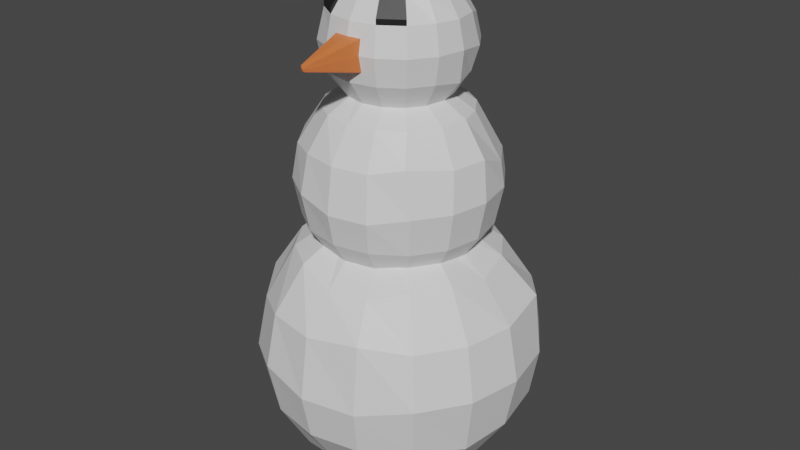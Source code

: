 # Source: snowman.blend  (saved by Blender 2.83.18; exported with 4.5.12 LTS)
import bpy
from mathutils import Matrix  # noqa: F401  (used for matrix-valued properties, if any)

bpy.ops.wm.read_factory_settings(use_empty=True)
scene = bpy.context.scene
scene.name = 'Scene'

# ---- collections
col_collection = bpy.data.collections.new('Collection'); scene.collection.children.link(col_collection)

# ---- materials (node trees are filled in below, after node groups)
mat_snow = bpy.data.materials.new('Snow')
mat_snow.use_transparent_shadow = False
mat_carrot = bpy.data.materials.new('Carrot')
mat_carrot.use_transparent_shadow = False
mat_coal = bpy.data.materials.new('Coal')
mat_coal.use_transparent_shadow = False

# ---- material node trees
mat_snow.use_nodes = True; mat_snow.node_tree.nodes.clear()
_N = mat_snow.node_tree.nodes; _L = mat_snow.node_tree.links
n0 = _N.new('ShaderNodeBsdfPrincipled'); n0.name = 'Principled BSDF'; n0.location = (10, 300)
n0.distribution = 'GGX'
n0.subsurface_method = 'BURLEY'
n0.inputs[3].default_value = 1.45
n0.inputs[27].default_value = (0.0, 0.0, 0.0, 1.0)
n0.inputs[28].default_value = 1.0
n1 = _N.new('ShaderNodeOutputMaterial'); n1.name = 'Material Output'; n1.location = (300, 300)
_L.new(n0.outputs[0], n1.inputs[0])
n1.is_active_output = True
mat_carrot.use_nodes = True; mat_carrot.node_tree.nodes.clear()
_N = mat_carrot.node_tree.nodes; _L = mat_carrot.node_tree.links
n0 = _N.new('ShaderNodeBsdfPrincipled'); n0.name = 'Principled BSDF'; n0.location = (10, 300)
n0.distribution = 'GGX'
n0.subsurface_method = 'BURLEY'
n0.inputs[0].default_value = (0.8, 0.1827, 0.05199, 1.0)
n0.inputs[3].default_value = 1.45
n0.inputs[27].default_value = (0.0, 0.0, 0.0, 1.0)
n0.inputs[28].default_value = 1.0
n1 = _N.new('ShaderNodeOutputMaterial'); n1.name = 'Material Output'; n1.location = (300, 300)
_L.new(n0.outputs[0], n1.inputs[0])
n1.is_active_output = True
mat_coal.use_nodes = True; mat_coal.node_tree.nodes.clear()
_N = mat_coal.node_tree.nodes; _L = mat_coal.node_tree.links
n0 = _N.new('ShaderNodeBsdfPrincipled'); n0.name = 'Principled BSDF'; n0.location = (10, 300)
n0.distribution = 'GGX'
n0.subsurface_method = 'BURLEY'
n0.inputs[0].default_value = (0.01109, 0.01109, 0.01109, 1.0)
n0.inputs[3].default_value = 1.45
n0.inputs[27].default_value = (0.0, 0.0, 0.0, 1.0)
n0.inputs[28].default_value = 1.0
n1 = _N.new('ShaderNodeOutputMaterial'); n1.name = 'Material Output'; n1.location = (300, 300)
_L.new(n0.outputs[0], n1.inputs[0])
n1.is_active_output = True

# ---- world
world_world = bpy.data.worlds.new('World'); scene.world = world_world
world_world.use_nodes = True; world_world.node_tree.nodes.clear()
_N = world_world.node_tree.nodes; _L = world_world.node_tree.links
n0 = _N.new('ShaderNodeOutputWorld'); n0.name = 'World Output'; n0.location = (300, 300)
n1 = _N.new('ShaderNodeBackground'); n1.name = 'Background'; n1.location = (10, 300)
n1.inputs[0].default_value = (0.05088, 0.05088, 0.05088, 1.0)
_L.new(n1.outputs[0], n0.inputs[0])
n0.is_active_output = True
world_world.color = (0.05088, 0.05088, 0.05088)
world_world.use_sun_shadow = False
world_world.sun_shadow_jitter_overblur = 0.0

# ---- meshes
me_kula = bpy.data.meshes.new('Kula')
me_kula.from_pydata([(2.123e-08, 0.3234, 0.6503), (2.123e-08, 0.4226, 0.5019), (2.123e-08, 0.4226, 0.1518), (2.123e-08, 0.175, -0.09572), (0.06698, 0.1617, 0.7494), (0.1238, 0.2988, 0.6503), (0.1617, 0.3904, 0.5019), (0.175, 0.4226, 0.3269), (0.1617, 0.3904, 0.1518), (0.1238, 0.2988, 0.003433), (0.06698, 0.1617, -0.09572), (0.1238, 0.1238, 0.7494), (0.2287, 0.2287, 0.6503), (0.2988, 0.2988, 0.5019), (0.3234, 0.3234, 0.3269), (0.2988, 0.2988, 0.1518), (0.2393, 0.2304, 0.02498), (0.1238, 0.1238, -0.09572), (0.1617, 0.06698, 0.7494), (0.2988, 0.1238, 0.6503), (0.3936, 0.1822, 0.52), (0.4226, 0.175, 0.3269), (0.3937, 0.1739, 0.1659), (0.2988, 0.1238, 0.003433), (0.1617, 0.06698, -0.09572), (0.175, 1.346e-07, 0.7494), (0.324, 0.0001945, 0.6291), (0.4226, 8.005e-08, 0.5019), (0.4574, 8.005e-08, 0.3269), (0.4226, 8.005e-08, 0.1518), (0.3234, 1.073e-07, 0.003433), (0.175, 1.005e-07, -0.09572), (0.1617, -0.06698, 0.7494), (0.2988, -0.1238, 0.6503), (0.3904, -0.1617, 0.5019), (0.4226, -0.175, 0.3269), (0.3874, -0.1513, 0.1295), (0.3096, -0.1161, 0.01244), (0.1617, -0.06698, -0.09572), (0.1238, -0.1238, 0.7494), (0.2287, -0.2287, 0.6503), (0.2988, -0.2988, 0.5019), (0.3234, -0.3234, 0.3269), (0.2988, -0.2988, 0.1518), (0.2287, -0.2287, 0.003433), (0.1238, -0.1238, -0.09572), (0.06698, -0.1617, 0.7494), (0.1248, -0.3005, 0.6145), (0.1705, -0.3928, 0.5231), (0.1747, -0.4189, 0.3018), (0.1617, -0.3904, 0.1518), (0.1238, -0.2988, 0.003433), (0.06698, -0.1617, -0.09572), (-1.202e-08, -0.175, 0.7494), (0.001047, -0.3251, 0.6145), (-1.143e-07, -0.4226, 0.5019), (-0.00031, -0.4537, 0.3018), (-1.143e-07, -0.4226, 0.1518), (-1.006e-07, -0.3234, 0.003433), (-5.291e-08, -0.175, -0.09572), (-0.06698, -0.1617, 0.7494), (-0.1238, -0.2988, 0.6503), (-0.1617, -0.3904, 0.5019), (-0.175, -0.4226, 0.3269), (-0.1617, -0.3904, 0.1518), (-0.1345, -0.2961, -0.01811), (-0.06698, -0.1617, -0.09572), (-0.1238, -0.1238, 0.7494), (-0.2287, -0.2287, 0.6503), (-0.2943, -0.2987, 0.4752), (-0.3189, -0.3233, 0.3002), (-0.2988, -0.2988, 0.1518), (-0.2287, -0.2287, 0.003433), (-0.1238, -0.1238, -0.09572), (-0.1617, -0.06698, 0.7494), (-0.2988, -0.1238, 0.6503), (-0.3904, -0.1617, 0.5019), (-0.4226, -0.175, 0.3269), (-0.3904, -0.1617, 0.1518), (-0.2988, -0.1238, 0.003433), (-0.1617, -0.06698, -0.09572), (-0.175, 1.891e-07, 0.7494), (-0.3234, 2.981e-07, 0.6503), (-0.4226, 3.118e-07, 0.5019), (-0.4574, 3.527e-07, 0.3269), (-0.4226, 3.118e-07, 0.1518), (-0.3234, 2.981e-07, 0.003433), (-0.175, 2.3e-07, -0.09572), (-0.1617, 0.06698, 0.7494), (-0.2988, 0.1238, 0.6503), (-0.3904, 0.1617, 0.5019), (-0.4252, 0.1965, 0.2924), (-0.3904, 0.1617, 0.1518), (-0.2988, 0.1238, 0.003433), (-0.1617, 0.06698, -0.09572), (-0.1238, 0.1238, 0.7494), (-0.2287, 0.2287, 0.6503), (-0.2988, 0.2988, 0.5019), (-0.3234, 0.3234, 0.3269), (-0.2988, 0.2988, 0.1518), (-0.2287, 0.2287, 0.003433), (-0.1238, 0.1238, -0.09572), (-0.06698, 0.1617, 0.7494), (-0.1238, 0.2988, 0.6503), (-0.159, 0.3851, 0.5245), (-0.175, 0.4226, 0.3269), (-0.1617, 0.3904, 0.1518), (-0.1238, 0.2988, 0.003433), (-0.06698, 0.1617, -0.09572), (2.123e-08, 7.479e-08, 0.7842), (6.977e-08, 0.175, 0.7494), (3.219e-07, 0.4574, 0.3269), (2.197e-07, 0.3234, 0.003433), (2.123e-08, 1.439e-07, -0.1305), (2.123e-08, 0.2272, 1.105), (2.123e-08, 0.2969, 1.001), (2.123e-08, 0.2969, 0.7549), (0.04706, 0.1136, 1.175), (0.08696, 0.2099, 1.105), (0.1136, 0.2743, 1.001), (0.123, 0.2969, 0.8779), (0.1136, 0.2743, 0.7549), (0.08696, 0.2099, 0.6506), (0.08696, 0.08696, 1.175), (0.1607, 0.1607, 1.105), (0.2123, 0.2285, 0.9498), (0.2272, 0.2272, 0.8779), (0.2099, 0.2099, 0.7549), (0.1607, 0.1607, 0.6506), (0.1136, 0.04706, 1.175), (0.2099, 0.08696, 1.105), (0.2767, 0.1322, 0.9498), (0.2969, 0.123, 0.8779), (0.2743, 0.1136, 0.7549), (0.2099, 0.08696, 0.6506), (0.123, 1.168e-07, 1.175), (0.2318, 0.01249, 1.105), (0.3014, 0.01249, 1.001), (0.3213, 7.849e-08, 0.8779), (0.2969, 7.849e-08, 0.7549), (0.2272, 9.764e-08, 0.6506), (0.1136, -0.04706, 1.175), (0.2145, -0.07446, 1.105), (0.2788, -0.1011, 1.001), (0.2969, -0.123, 0.8779), (0.2743, -0.1136, 0.7549), (0.2099, -0.08695, 0.6506), (0.08696, -0.08695, 1.175), (0.1607, -0.1607, 1.105), (0.2017, -0.219, 1.019), (0.2272, -0.2272, 0.8779), (0.2099, -0.2099, 0.7549), (0.1607, -0.1607, 0.6506), (0.04706, -0.1136, 1.175), (0.08695, -0.2099, 1.105), (0.1136, -0.2743, 1.001), (0.1274, -0.2977, 0.8598), (0.1136, -0.2743, 0.7549), (0.08695, -0.2099, 0.6506), (-2.13e-09, -0.123, 1.175), (-6.438e-08, -0.2272, 1.105), (-7.396e-08, -0.2969, 1.001), (0.004461, -0.3221, 0.8598), (-7.396e-08, -0.2969, 0.7549), (-6.438e-08, -0.2272, 0.6506), (-0.04706, -0.1136, 1.175), (-0.08041, -0.2205, 1.11), (-0.1136, -0.2743, 1.001), (-0.123, -0.2969, 0.8779), (-0.1136, -0.2743, 0.7549), (-0.08696, -0.2099, 0.6506), (-0.08696, -0.08695, 1.175), (-0.1541, -0.1712, 1.11), (-0.2093, -0.2169, 0.9931), (-0.2272, -0.2272, 0.8779), (-0.2099, -0.2099, 0.7549), (-0.1607, -0.1607, 0.6506), (-0.1136, -0.04706, 1.175), (-0.2034, -0.09752, 1.11), (-0.2677, -0.1242, 1.005), (-0.2969, -0.123, 0.8779), (-0.2743, -0.1136, 0.7549), (-0.2099, -0.08695, 0.6506), (-0.123, 1.551e-07, 1.175), (-0.2272, 2.317e-07, 1.105), (-0.2969, 2.413e-07, 1.001), (-0.3213, 2.7e-07, 0.8779), (-0.2969, 2.413e-07, 0.7549), (-0.2272, 2.317e-07, 0.6506), (-0.1136, 0.04706, 1.175), (-0.2099, 0.08696, 1.105), (-0.2862, 0.1009, 0.9879), (-0.3088, 0.1103, 0.8649), (-0.2743, 0.1136, 0.7549), (-0.2099, 0.08696, 0.6506), (-0.08696, 0.08696, 1.175), (-0.1607, 0.1607, 1.105), (-0.2218, 0.1972, 0.9879), (-0.2391, 0.2145, 0.8649), (-0.2099, 0.2099, 0.7549), (-0.1607, 0.1607, 0.6506), (-0.04706, 0.1136, 1.175), (-0.08695, 0.2099, 1.105), (-0.1136, 0.2743, 1.001), (-0.123, 0.2969, 0.8779), (-0.1136, 0.2743, 0.7549), (-0.08695, 0.2099, 0.6506), (2.123e-08, 7.479e-08, 1.199), (5.533e-08, 0.123, 1.175), (0.01715, 0.3016, 0.8433), (1.607e-07, 0.2272, 0.6506), (2.724e-10, 0.1615, 1.471), (2.724e-10, 0.211, 1.397), (2.724e-10, 0.211, 1.223), (0.03732, 0.08618, 1.518), (0.06179, 0.1492, 1.471), (0.08073, 0.1949, 1.397), (0.08738, 0.211, 1.31), (0.08073, 0.1949, 1.223), (0.06179, 0.1492, 1.148), (0.06567, 0.06724, 1.518), (0.1142, 0.1142, 1.471), (0.1642, 0.1393, 1.377), (0.1634, 0.1677, 1.298), (0.1492, 0.1492, 1.223), (0.1142, 0.1142, 1.148), (0.08073, 0.03344, 1.521), (0.156, 0.05076, 1.471), (0.2017, 0.0697, 1.397), (0.2129, 0.09366, 1.298), (0.1949, 0.08073, 1.223), (0.1492, 0.06179, 1.148), (0.08738, 1.511e-07, 1.521), (0.1682, -0.01103, 1.471), (0.2177, -0.01103, 1.397), (0.2283, 1.238e-07, 1.31), (0.2129, 0.006277, 1.211), (0.1615, 1.374e-07, 1.148), (0.08073, -0.03344, 1.521), (0.156, -0.07281, 1.471), (0.1949, -0.08073, 1.397), (0.211, -0.08738, 1.31), (0.1949, -0.08073, 1.223), (0.1492, -0.06179, 1.148), (-0.05072, -0.2082, 1.259), (0.06179, -0.06179, 1.521), (0.1142, -0.1142, 1.471), (0.1492, -0.1492, 1.397), (0.1615, -0.1615, 1.31), (0.1492, -0.1492, 1.223), (0.1142, -0.1142, 1.148), (-0.04891, -0.2186, 1.31), (0.03344, -0.08073, 1.521), (0.06179, -0.1492, 1.471), (0.08073, -0.1949, 1.397), (0.08738, -0.211, 1.31), (0.08073, -0.1949, 1.223), (0.06179, -0.1492, 1.148), (-0.04837, -0.2098, 1.355), (-1.632e-08, -0.08738, 1.521), (-6.056e-08, -0.1615, 1.471), (-6.736e-08, -0.211, 1.397), (-6.736e-08, -0.211, 1.223), (-6.056e-08, -0.1615, 1.148), (0.04137, -0.2103, 1.261), (-0.03344, -0.08073, 1.521), (-0.06179, -0.1492, 1.471), (-0.08073, -0.1949, 1.397), (-0.08738, -0.211, 1.31), (-0.08073, -0.1949, 1.223), (-0.06179, -0.1492, 1.148), (0.04074, -0.2112, 1.356), (-0.06674, -0.04881, 1.517), (-0.1142, -0.1142, 1.471), (-0.1492, -0.1492, 1.397), (-0.1647, -0.1668, 1.302), (-0.1524, -0.1545, 1.214), (-0.1142, -0.1142, 1.148), (0.041, -0.2202, 1.31), (-0.08569, -0.02046, 1.517), (-0.1497, -0.03882, 1.479), (-0.1954, -0.05776, 1.405), (-0.211, -0.08738, 1.31), (-0.1949, -0.08073, 1.223), (-0.1492, -0.06179, 1.148), (-7.046e-08, -0.2189, 1.262), (-0.08738, 1.783e-07, 1.521), (-0.162, 0.02297, 1.479), (-0.2115, 0.02297, 1.405), (-0.2283, 2.599e-07, 1.31), (-0.211, 2.395e-07, 1.223), (-0.1615, 2.327e-07, 1.148), (0.08351, -0.2016, 1.259), (-0.07766, 0.03881, 1.519), (-0.1497, 0.08476, 1.479), (-0.1949, 0.08073, 1.397), (-0.211, 0.08738, 1.31), (-0.1949, 0.08073, 1.223), (-0.1492, 0.06179, 1.148), (-0.08339, -0.2013, 1.258), (-0.05871, 0.06716, 1.519), (-0.1142, 0.1142, 1.471), (-0.1492, 0.1492, 1.397), (-0.1615, 0.1615, 1.31), (-0.1492, 0.1492, 1.223), (-0.1142, 0.1142, 1.148), (-0.08408, -0.203, 1.353), (-0.03344, 0.08073, 1.521), (-0.06179, 0.1492, 1.471), (-0.1021, 0.1976, 1.389), (-0.08738, 0.211, 1.31), (-0.08073, 0.1949, 1.223), (-0.06179, 0.1492, 1.148), (-7.054e-08, -0.2191, 1.357), (-0.004956, 0.01298, 1.534), (2.451e-08, 0.08738, 1.521), (1.504e-07, 0.2283, 1.31), (9.936e-08, 0.1615, 1.148), (0.08398, -0.2028, 1.355), (-0.009277, -0.3864, 1.302), (-0.009033, -0.3878, 1.309), (-0.01278, -0.3848, 1.316), (-0.004061, -0.3893, 1.31), (0.003229, -0.3867, 1.301), (0.003142, -0.3868, 1.315), (0.003595, -0.388, 1.309), (-0.00239, -0.3878, 1.302), (-0.00239, -0.3879, 1.315), (0.1142, -0.1142, 1.488), (0.1492, -0.1492, 1.414), (0.06179, -0.1492, 1.488), (0.08073, -0.1949, 1.414), (-0.06179, -0.1492, 1.488), (-0.08073, -0.1949, 1.414), (-0.1142, -0.1142, 1.488), (-0.1492, -0.1492, 1.414)], [], [(3, 112, 9, 10), (2, 111, 7, 8), (1, 0, 5, 6), (110, 109, 4), (113, 3, 10), (112, 2, 8, 9), (111, 1, 6, 7), (0, 110, 4, 5), (113, 10, 17), (9, 8, 15, 16), (7, 6, 13, 14), (5, 4, 11, 12), (10, 9, 16, 17), (8, 7, 14, 15), (6, 5, 12, 13), (4, 109, 11), (14, 13, 20, 21), (12, 11, 18, 19), (17, 16, 23, 24), (15, 14, 21, 22), (13, 12, 19, 20), (11, 109, 18), (113, 17, 24), (16, 15, 22, 23), (24, 23, 30, 31), (22, 21, 28, 29), (20, 19, 26, 27), (18, 109, 25), (113, 24, 31), (23, 22, 29, 30), (21, 20, 27, 28), (19, 18, 25, 26), (27, 26, 33, 34), (25, 109, 32), (113, 31, 38), (30, 29, 36, 37), (28, 27, 34, 35), (26, 25, 32, 33), (31, 30, 37, 38), (29, 28, 35, 36), (113, 38, 45), (37, 36, 43, 44), (35, 34, 41, 42), (33, 32, 39, 40), (38, 37, 44, 45), (36, 35, 42, 43), (34, 33, 40, 41), (32, 109, 39), (40, 39, 46, 47), (45, 44, 51, 52), (43, 42, 49, 50), (41, 40, 47, 48), (39, 109, 46), (113, 45, 52), (44, 43, 50, 51), (42, 41, 48, 49), (52, 51, 58, 59), (50, 49, 56, 57), (48, 47, 54, 55), (46, 109, 53), (113, 52, 59), (51, 50, 57, 58), (49, 48, 55, 56), (47, 46, 53, 54), (53, 109, 60), (113, 59, 66), (58, 57, 64, 65), (56, 55, 62, 63), (54, 53, 60, 61), (59, 58, 65, 66), (57, 56, 63, 64), (55, 54, 61, 62), (65, 64, 71, 72), (63, 62, 69, 70), (61, 60, 67, 68), (66, 65, 72, 73), (64, 63, 70, 71), (62, 61, 68, 69), (60, 109, 67), (113, 66, 73), (73, 72, 79, 80), (71, 70, 77, 78), (69, 68, 75, 76), (67, 109, 74), (113, 73, 80), (72, 71, 78, 79), (70, 69, 76, 77), (68, 67, 74, 75), (78, 77, 84, 85), (76, 75, 82, 83), (74, 109, 81), (113, 80, 87), (79, 78, 85, 86), (77, 76, 83, 84), (75, 74, 81, 82), (80, 79, 86, 87), (113, 87, 94), (86, 85, 92, 93), (84, 83, 90, 91), (82, 81, 88, 89), (87, 86, 93, 94), (85, 84, 91, 92), (83, 82, 89, 90), (81, 109, 88), (91, 90, 97, 98), (89, 88, 95, 96), (94, 93, 100, 101), (92, 91, 98, 99), (90, 89, 96, 97), (88, 109, 95), (113, 94, 101), (93, 92, 99, 100), (101, 100, 107, 108), (99, 98, 105, 106), (97, 96, 103, 104), (95, 109, 102), (113, 101, 108), (100, 99, 106, 107), (98, 97, 104, 105), (96, 95, 102, 103), (104, 103, 0, 1), (102, 109, 110), (113, 108, 3), (107, 106, 2, 112), (105, 104, 1, 111), (103, 102, 110, 0), (108, 107, 112, 3), (106, 105, 111, 2), (116, 209, 120, 121), (115, 114, 118, 119), (208, 207, 117), (210, 116, 121, 122), (209, 115, 119, 120), (114, 208, 117, 118), (122, 121, 127, 128), (120, 119, 125, 126), (118, 117, 123, 124), (121, 120, 126, 127), (119, 118, 124, 125), (117, 207, 123), (126, 125, 131, 132), (124, 123, 129, 130), (127, 126, 132, 133), (125, 124, 130, 131), (123, 207, 129), (128, 127, 133, 134), (133, 132, 138, 139), (131, 130, 136, 137), (129, 207, 135), (134, 133, 139, 140), (132, 131, 137, 138), (130, 129, 135, 136), (137, 136, 142, 143), (135, 207, 141), (140, 139, 145, 146), (138, 137, 143, 144), (136, 135, 141, 142), (139, 138, 144, 145), (146, 145, 151, 152), (144, 143, 149, 150), (142, 141, 147, 148), (145, 144, 150, 151), (143, 142, 148, 149), (141, 207, 147), (148, 147, 153, 154), (151, 150, 156, 157), (149, 148, 154, 155), (147, 207, 153), (152, 151, 157, 158), (150, 149, 155, 156), (157, 156, 162, 163), (155, 154, 160, 161), (153, 207, 159), (158, 157, 163, 164), (156, 155, 161, 162), (154, 153, 159, 160), (159, 207, 165), (164, 163, 169, 170), (162, 161, 167, 168), (160, 159, 165, 166), (163, 162, 168, 169), (161, 160, 166, 167), (170, 169, 175, 176), (168, 167, 173, 174), (166, 165, 171, 172), (169, 168, 174, 175), (167, 166, 172, 173), (165, 207, 171), (175, 174, 180, 181), (173, 172, 178, 179), (171, 207, 177), (176, 175, 181, 182), (174, 173, 179, 180), (172, 171, 177, 178), (181, 180, 186, 187), (179, 178, 184, 185), (177, 207, 183), (182, 181, 187, 188), (180, 179, 185, 186), (178, 177, 183, 184), (188, 187, 193, 194), (186, 185, 191, 192), (184, 183, 189, 190), (187, 186, 192, 193), (185, 184, 190, 191), (183, 207, 189), (192, 191, 197, 198), (190, 189, 195, 196), (193, 192, 198, 199), (191, 190, 196, 197), (189, 207, 195), (194, 193, 199, 200), (199, 198, 204, 205), (197, 196, 202, 203), (195, 207, 201), (200, 199, 205, 206), (198, 197, 203, 204), (196, 195, 201, 202), (203, 202, 114, 115), (201, 207, 208), (206, 205, 116, 210), (204, 203, 115, 209), (202, 201, 208, 114), (205, 204, 209, 116), (213, 316, 217, 218), (212, 211, 215, 216), (315, 314, 214), (317, 213, 218, 219), (316, 212, 216, 217), (211, 315, 214, 215), (214, 314, 220), (219, 218, 224, 225), (217, 216, 222, 223), (215, 214, 220, 221), (218, 217, 223, 224), (216, 215, 221, 222), (225, 224, 230, 231), (223, 222, 228, 229), (221, 220, 226, 227), (224, 223, 229, 230), (222, 221, 227, 228), (220, 314, 226), (230, 229, 235, 236), (228, 227, 233, 234), (226, 314, 232), (231, 230, 236, 237), (229, 228, 234, 235), (227, 226, 232, 233), (236, 235, 241, 242), (234, 233, 239, 240), (232, 314, 238), (237, 236, 242, 243), (235, 234, 240, 241), (233, 232, 238, 239), (243, 242, 249, 250), (241, 240, 247, 248), (239, 238, 245, 246), (242, 241, 248, 249), (240, 239, 246, 247), (238, 314, 245), (248, 247, 254, 318, 255), (246, 245, 252, 253), (249, 248, 255, 292, 256), (267, 266, 332, 333), (245, 314, 252), (250, 249, 256, 257), (256, 292, 264, 285, 262), (254, 253, 260, 261), (252, 314, 259), (257, 256, 262, 263), (255, 318, 271, 278), (253, 252, 259, 260), (261, 260, 266, 267), (259, 314, 265), (263, 262, 269, 270), (278, 271, 324, 325), (260, 259, 265, 266), (262, 285, 244, 299, 269), (270, 269, 276, 277), (268, 306, 267, 274, 275), (266, 265, 272, 273), (269, 299, 268, 275, 276), (266, 273, 334, 332), (265, 314, 272), (273, 272, 279, 280), (276, 275, 282, 283), (274, 273, 280, 281), (272, 314, 279), (251, 258, 306, 268), (277, 276, 283, 284), (275, 274, 281, 282), (244, 285, 326, 319), (283, 282, 289, 290), (281, 280, 287, 288), (279, 314, 286), (278, 264, 292, 255), (284, 283, 290, 291), (282, 281, 288, 289), (280, 279, 286, 287), (286, 314, 293), (299, 244, 251, 268), (291, 290, 297, 298), (289, 288, 295, 296), (287, 286, 293, 294), (313, 258, 321, 327), (290, 289, 296, 297), (288, 287, 294, 295), (298, 297, 304, 305), (296, 295, 302, 303), (294, 293, 300, 301), (258, 251, 320, 321), (297, 296, 303, 304), (295, 294, 301, 302), (293, 314, 300), (306, 258, 313, 261, 267), (313, 271, 318, 254, 261), (304, 303, 310, 311), (302, 301, 308, 309), (300, 314, 307), (305, 304, 311, 312), (303, 302, 309, 310), (301, 300, 307, 308), (311, 310, 316, 213), (309, 308, 211, 212), (307, 314, 315), (312, 311, 213, 317), (310, 309, 212, 316), (308, 307, 315, 211), (322, 327, 321, 320), (320, 319, 326, 322), (325, 324, 327, 322), (326, 323, 325, 322), (271, 313, 327, 324), (264, 278, 325, 323), (285, 264, 323, 326), (251, 244, 319, 320), (329, 328, 330, 331), (333, 332, 334, 335), (247, 246, 328, 329), (253, 254, 331, 330), (254, 247, 329, 331), (273, 274, 335, 334), (274, 267, 333, 335), (246, 253, 330, 328)])
me_kula.polygons.foreach_set('material_index', [0, 0, 0, 0, 0, 0, 0, 0, 0, 0, 0, 0, 0, 0, 0, 0, 0, 0, 0, 0, 0, 0, 0, 0, 0, 0, 0, 0, 0, 0, 0, 0, 0, 0, 0, 0, 0, 0, 0, 0, 0, 0, 0, 0, 0, 0, 0, 0, 0, 0, 0, 0, 0, 0, 0, 0, 0, 0, 0, 0, 0, 0, 0, 0, 0, 0, 0, 0, 0, 0, 0, 0, 0, 0, 0, 0, 0, 0, 0, 0, 0, 0, 0, 0, 0, 0, 0, 0, 0, 0, 0, 0, 0, 0, 0, 0, 0, 0, 0, 0, 0, 0, 0, 0, 0, 0, 0, 0, 0, 0, 0, 0, 0, 0, 0, 0, 0, 0, 0, 0, 0, 0, 0, 0, 0, 0, 0, 0, 0, 0, 0, 0, 0, 0, 0, 0, 0, 0, 0, 0, 0, 0, 0, 0, 0, 0, 0, 0, 0, 0, 0, 0, 0, 0, 0, 0, 0, 0, 0, 0, 0, 0, 0, 0, 0, 0, 0, 0, 0, 0, 0, 0, 0, 0, 0, 0, 0, 0, 0, 0, 0, 0, 0, 0, 0, 0, 0, 0, 0, 0, 0, 0, 0, 0, 0, 0, 0, 0, 0, 0, 0, 0, 0, 0, 0, 0, 0, 0, 0, 0, 0, 0, 0, 0, 0, 0, 0, 0, 0, 0, 0, 0, 0, 0, 0, 0, 0, 0, 0, 0, 0, 0, 0, 0, 0, 0, 0, 0, 0, 0, 0, 0, 0, 0, 0, 0, 0, 0, 0, 0, 0, 0, 0, 0, 0, 0, 0, 0, 0, 0, 0, 0, 0, 2, 0, 0, 0, 0, 0, 0, 0, 0, 0, 0, 0, 1, 0, 0, 0, 0, 0, 0, 2, 0, 0, 0, 0, 0, 0, 0, 0, 1, 0, 0, 0, 0, 0, 0, 0, 0, 0, 0, 0, 0, 1, 0, 0, 0, 0, 0, 1, 0, 0, 0, 0, 0, 0, 0, 0, 0, 0, 0, 0, 0, 0, 0, 0, 0, 1, 1, 1, 1, 1, 1, 1, 1, 2, 2, 2, 2, 2, 2, 2, 2])
_uv = me_kula.uv_layers.new(name='MapaUV')
_uv.uv.foreach_set('vector', [0.75, 0.125, 0.75, 0.25, 0.6875, 0.25, 0.6875, 0.125, 0.75, 0.375, 0.75, 0.5, 0.6875, 0.5, 0.6875, 0.375, 0.75, 0.625, 0.75, 0.75, 0.6875, 0.75, 0.6875, 0.625, 0.75, 0.875, 0.7188, 1.0, 0.6875, 0.875, 0.7188, 0.0, 0.75, 0.125, 0.6875, 0.125, 0.75, 0.25, 0.75, 0.375, 0.6875, 0.375, 0.6875, 0.25, 0.75, 0.5, 0.75, 0.625, 0.6875, 0.625, 0.6875, 0.5, 0.75, 0.75, 0.75, 0.875, 0.6875, 0.875, 0.6875, 0.75, 0.6562, 0.0, 0.6875, 0.125, 0.625, 0.125, 0.6875, 0.25, 0.6875, 0.375, 0.625, 0.375, 0.625, 0.25, 0.6875, 0.5, 0.6875, 0.625, 0.625, 0.625, 0.625, 0.5, 0.6875, 0.75, 0.6875, 0.875, 0.625, 0.875, 0.625, 0.75, 0.6875, 0.125, 0.6875, 0.25, 0.625, 0.25, 0.625, 0.125, 0.6875, 0.375, 0.6875, 0.5, 0.625, 0.5, 0.625, 0.375, 0.6875, 0.625, 0.6875, 0.75, 0.625, 0.75, 0.625, 0.625, 0.6875, 0.875, 0.6562, 1.0, 0.625, 0.875, 0.625, 0.5, 0.625, 0.625, 0.5625, 0.625, 0.5625, 0.5, 0.625, 0.75, 0.625, 0.875, 0.5625, 0.875, 0.5625, 0.75, 0.625, 0.125, 0.625, 0.25, 0.5625, 0.25, 0.5625, 0.125, 0.625, 0.375, 0.625, 0.5, 0.5625, 0.5, 0.5625, 0.375, 0.625, 0.625, 0.625, 0.75, 0.5625, 0.75, 0.5625, 0.625, 0.625, 0.875, 0.5938, 1.0, 0.5625, 0.875, 0.5938, 0.0, 0.625, 0.125, 0.5625, 0.125, 0.625, 0.25, 0.625, 0.375, 0.5625, 0.375, 0.5625, 0.25, 0.5625, 0.125, 0.5625, 0.25, 0.5, 0.25, 0.5, 0.125, 0.5625, 0.375, 0.5625, 0.5, 0.5, 0.5, 0.5, 0.375, 0.5625, 0.625, 0.5625, 0.75, 0.5, 0.75, 0.5, 0.625, 0.5625, 0.875, 0.5313, 1.0, 0.5, 0.875, 0.5313, 0.0, 0.5625, 0.125, 0.5, 0.125, 0.5625, 0.25, 0.5625, 0.375, 0.5, 0.375, 0.5, 0.25, 0.5625, 0.5, 0.5625, 0.625, 0.5, 0.625, 0.5, 0.5, 0.5625, 0.75, 0.5625, 0.875, 0.5, 0.875, 0.5, 0.75, 0.5, 0.625, 0.5, 0.75, 0.4375, 0.75, 0.4375, 0.625, 0.5, 0.875, 0.4688, 1.0, 0.4375, 0.875, 0.4688, 0.0, 0.5, 0.125, 0.4375, 0.125, 0.5, 0.25, 0.5, 0.375, 0.4375, 0.375, 0.4375, 0.25, 0.5, 0.5, 0.5, 0.625, 0.4375, 0.625, 0.4375, 0.5, 0.5, 0.75, 0.5, 0.875, 0.4375, 0.875, 0.4375, 0.75, 0.5, 0.125, 0.5, 0.25, 0.4375, 0.25, 0.4375, 0.125, 0.5, 0.375, 0.5, 0.5, 0.4375, 0.5, 0.4375, 0.375, 0.4063, 0.0, 0.4375, 0.125, 0.375, 0.125, 0.4375, 0.25, 0.4375, 0.375, 0.375, 0.375, 0.375, 0.25, 0.4375, 0.5, 0.4375, 0.625, 0.375, 0.625, 0.375, 0.5, 0.4375, 0.75, 0.4375, 0.875, 0.375, 0.875, 0.375, 0.75, 0.4375, 0.125, 0.4375, 0.25, 0.375, 0.25, 0.375, 0.125, 0.4375, 0.375, 0.4375, 0.5, 0.375, 0.5, 0.375, 0.375, 0.4375, 0.625, 0.4375, 0.75, 0.375, 0.75, 0.375, 0.625, 0.4375, 0.875, 0.4063, 1.0, 0.375, 0.875, 0.375, 0.75, 0.375, 0.875, 0.3125, 0.875, 0.3125, 0.75, 0.375, 0.125, 0.375, 0.25, 0.3125, 0.25, 0.3125, 0.125, 0.375, 0.375, 0.375, 0.5, 0.3125, 0.5, 0.3125, 0.375, 0.375, 0.625, 0.375, 0.75, 0.3125, 0.75, 0.3125, 0.625, 0.375, 0.875, 0.3438, 1.0, 0.3125, 0.875, 0.3438, 0.0, 0.375, 0.125, 0.3125, 0.125, 0.375, 0.25, 0.375, 0.375, 0.3125, 0.375, 0.3125, 0.25, 0.375, 0.5, 0.375, 0.625, 0.3125, 0.625, 0.3125, 0.5, 0.3125, 0.125, 0.3125, 0.25, 0.25, 0.25, 0.25, 0.125, 0.3125, 0.375, 0.3125, 0.5, 0.25, 0.5, 0.25, 0.375, 0.3125, 0.625, 0.3125, 0.75, 0.25, 0.75, 0.25, 0.625, 0.3125, 0.875, 0.2812, 1.0, 0.25, 0.875, 0.2812, 0.0, 0.3125, 0.125, 0.25, 0.125, 0.3125, 0.25, 0.3125, 0.375, 0.25, 0.375, 0.25, 0.25, 0.3125, 0.5, 0.3125, 0.625, 0.25, 0.625, 0.25, 0.5, 0.3125, 0.75, 0.3125, 0.875, 0.25, 0.875, 0.25, 0.75, 0.25, 0.875, 0.2187, 1.0, 0.1875, 0.875, 0.2187, 0.0, 0.25, 0.125, 0.1875, 0.125, 0.25, 0.25, 0.25, 0.375, 0.1875, 0.375, 0.1875, 0.25, 0.25, 0.5, 0.25, 0.625, 0.1875, 0.625, 0.1875, 0.5, 0.25, 0.75, 0.25, 0.875, 0.1875, 0.875, 0.1875, 0.75, 0.25, 0.125, 0.25, 0.25, 0.1875, 0.25, 0.1875, 0.125, 0.25, 0.375, 0.25, 0.5, 0.1875, 0.5, 0.1875, 0.375, 0.25, 0.625, 0.25, 0.75, 0.1875, 0.75, 0.1875, 0.625, 0.1875, 0.25, 0.1875, 0.375, 0.125, 0.375, 0.125, 0.25, 0.1875, 0.5, 0.1875, 0.625, 0.125, 0.625, 0.125, 0.5, 0.1875, 0.75, 0.1875, 0.875, 0.125, 0.875, 0.125, 0.75, 0.1875, 0.125, 0.1875, 0.25, 0.125, 0.25, 0.125, 0.125, 0.1875, 0.375, 0.1875, 0.5, 0.125, 0.5, 0.125, 0.375, 0.1875, 0.625, 0.1875, 0.75, 0.125, 0.75, 0.125, 0.625, 0.1875, 0.875, 0.1562, 1.0, 0.125, 0.875, 0.1562, 0.0, 0.1875, 0.125, 0.125, 0.125, 0.125, 0.125, 0.125, 0.25, 0.0625, 0.25, 0.0625, 0.125, 0.125, 0.375, 0.125, 0.5, 0.0625, 0.5, 0.0625, 0.375, 0.125, 0.625, 0.125, 0.75, 0.0625, 0.75, 0.0625, 0.625, 0.125, 0.875, 0.09375, 1.0, 0.0625, 0.875, 0.09375, 0.0, 0.125, 0.125, 0.0625, 0.125, 0.125, 0.25, 0.125, 0.375, 0.0625, 0.375, 0.0625, 0.25, 0.125, 0.5, 0.125, 0.625, 0.0625, 0.625, 0.0625, 0.5, 0.125, 0.75, 0.125, 0.875, 0.0625, 0.875, 0.0625, 0.75, 0.0625, 0.375, 0.0625, 0.5, 0.0, 0.5, 0.0, 0.375, 0.0625, 0.625, 0.0625, 0.75, 0.0, 0.75, 0.0, 0.625, 0.0625, 0.875, 0.03125, 1.0, 0.0, 0.875, 0.03125, 0.0, 0.0625, 0.125, 0.0, 0.125, 0.0625, 0.25, 0.0625, 0.375, 0.0, 0.375, 0.0, 0.25, 0.0625, 0.5, 0.0625, 0.625, 0.0, 0.625, 0.0, 0.5, 0.0625, 0.75, 0.0625, 0.875, 0.0, 0.875, 0.0, 0.75, 0.0625, 0.125, 0.0625, 0.25, 0.0, 0.25, 0.0, 0.125, 0.9687, 0.0, 1.0, 0.125, 0.9375, 0.125, 1.0, 0.25, 1.0, 0.375, 0.9375, 0.375, 0.9375, 0.25, 1.0, 0.5, 1.0, 0.625, 0.9375, 0.625, 0.9375, 0.5, 1.0, 0.75, 1.0, 0.875, 0.9375, 0.875, 0.9375, 0.75, 1.0, 0.125, 1.0, 0.25, 0.9375, 0.25, 0.9375, 0.125, 1.0, 0.375, 1.0, 0.5, 0.9375, 0.5, 0.9375, 0.375, 1.0, 0.625, 1.0, 0.75, 0.9375, 0.75, 0.9375, 0.625, 1.0, 0.875, 0.9687, 1.0, 0.9375, 0.875, 0.9375, 0.5, 0.9375, 0.625, 0.875, 0.625, 0.875, 0.5, 0.9375, 0.75, 0.9375, 0.875, 0.875, 0.875, 0.875, 0.75, 0.9375, 0.125, 0.9375, 0.25, 0.875, 0.25, 0.875, 0.125, 0.9375, 0.375, 0.9375, 0.5, 0.875, 0.5, 0.875, 0.375, 0.9375, 0.625, 0.9375, 0.75, 0.875, 0.75, 0.875, 0.625, 0.9375, 0.875, 0.9062, 1.0, 0.875, 0.875, 0.9062, 0.0, 0.9375, 0.125, 0.875, 0.125, 0.9375, 0.25, 0.9375, 0.375, 0.875, 0.375, 0.875, 0.25, 0.875, 0.125, 0.875, 0.25, 0.8125, 0.25, 0.8125, 0.125, 0.875, 0.375, 0.875, 0.5, 0.8125, 0.5, 0.8125, 0.375, 0.875, 0.625, 0.875, 0.75, 0.8125, 0.75, 0.8125, 0.625, 0.875, 0.875, 0.8437, 1.0, 0.8125, 0.875, 0.8437, 0.0, 0.875, 0.125, 0.8125, 0.125, 0.875, 0.25, 0.875, 0.375, 0.8125, 0.375, 0.8125, 0.25, 0.875, 0.5, 0.875, 0.625, 0.8125, 0.625, 0.8125, 0.5, 0.875, 0.75, 0.875, 0.875, 0.8125, 0.875, 0.8125, 0.75, 0.8125, 0.625, 0.8125, 0.75, 0.75, 0.75, 0.75, 0.625, 0.8125, 0.875, 0.7812, 1.0, 0.75, 0.875, 0.7812, 0.0, 0.8125, 0.125, 0.75, 0.125, 0.8125, 0.25, 0.8125, 0.375, 0.75, 0.375, 0.75, 0.25, 0.8125, 0.5, 0.8125, 0.625, 0.75, 0.625, 0.75, 0.5, 0.8125, 0.75, 0.8125, 0.875, 0.75, 0.875, 0.75, 0.75, 0.8125, 0.125, 0.8125, 0.25, 0.75, 0.25, 0.75, 0.125, 0.8125, 0.375, 0.8125, 0.5, 0.75, 0.5, 0.75, 0.375, 0.75, 0.375, 0.75, 0.5, 0.6875, 0.5, 0.6875, 0.375, 0.75, 0.625, 0.75, 0.75, 0.6875, 0.75, 0.6875, 0.625, 0.75, 0.875, 0.7188, 1.0, 0.6875, 0.875, 0.75, 0.25, 0.75, 0.375, 0.6875, 0.375, 0.6875, 0.25, 0.75, 0.5, 0.75, 0.625, 0.6875, 0.625, 0.6875, 0.5, 0.75, 0.75, 0.75, 0.875, 0.6875, 0.875, 0.6875, 0.75, 0.6875, 0.25, 0.6875, 0.375, 0.625, 0.375, 0.625, 0.25, 0.6875, 0.5, 0.6875, 0.625, 0.625, 0.625, 0.625, 0.5, 0.6875, 0.75, 0.6875, 0.875, 0.625, 0.875, 0.625, 0.75, 0.6875, 0.375, 0.6875, 0.5, 0.625, 0.5, 0.625, 0.375, 0.6875, 0.625, 0.6875, 0.75, 0.625, 0.75, 0.625, 0.625, 0.6875, 0.875, 0.6562, 1.0, 0.625, 0.875, 0.625, 0.5, 0.625, 0.625, 0.5625, 0.625, 0.5625, 0.5, 0.625, 0.75, 0.625, 0.875, 0.5625, 0.875, 0.5625, 0.75, 0.625, 0.375, 0.625, 0.5, 0.5625, 0.5, 0.5625, 0.375, 0.625, 0.625, 0.625, 0.75, 0.5625, 0.75, 0.5625, 0.625, 0.625, 0.875, 0.5938, 1.0, 0.5625, 0.875, 0.625, 0.25, 0.625, 0.375, 0.5625, 0.375, 0.5625, 0.25, 0.5625, 0.375, 0.5625, 0.5, 0.5, 0.5, 0.5, 0.375, 0.5625, 0.625, 0.5625, 0.75, 0.5, 0.75, 0.5, 0.625, 0.5625, 0.875, 0.5313, 1.0, 0.5, 0.875, 0.5625, 0.25, 0.5625, 0.375, 0.5, 0.375, 0.5, 0.25, 0.5625, 0.5, 0.5625, 0.625, 0.5, 0.625, 0.5, 0.5, 0.5625, 0.75, 0.5625, 0.875, 0.5, 0.875, 0.5, 0.75, 0.5, 0.625, 0.5, 0.75, 0.4375, 0.75, 0.4375, 0.625, 0.5, 0.875, 0.4688, 1.0, 0.4375, 0.875, 0.5, 0.25, 0.5, 0.375, 0.4375, 0.375, 0.4375, 0.25, 0.5, 0.5, 0.5, 0.625, 0.4375, 0.625, 0.4375, 0.5, 0.5, 0.75, 0.5, 0.875, 0.4375, 0.875, 0.4375, 0.75, 0.5, 0.375, 0.5, 0.5, 0.4375, 0.5, 0.4375, 0.375, 0.4375, 0.25, 0.4375, 0.375, 0.375, 0.375, 0.375, 0.25, 0.4375, 0.5, 0.4375, 0.625, 0.375, 0.625, 0.375, 0.5, 0.4375, 0.75, 0.4375, 0.875, 0.375, 0.875, 0.375, 0.75, 0.4375, 0.375, 0.4375, 0.5, 0.375, 0.5, 0.375, 0.375, 0.4375, 0.625, 0.4375, 0.75, 0.375, 0.75, 0.375, 0.625, 0.4375, 0.875, 0.4063, 1.0, 0.375, 0.875, 0.375, 0.75, 0.375, 0.875, 0.3125, 0.875, 0.3125, 0.75, 0.375, 0.375, 0.375, 0.5, 0.3125, 0.5, 0.3125, 0.375, 0.375, 0.625, 0.375, 0.75, 0.3125, 0.75, 0.3125, 0.625, 0.375, 0.875, 0.3438, 1.0, 0.3125, 0.875, 0.375, 0.25, 0.375, 0.375, 0.3125, 0.375, 0.3125, 0.25, 0.375, 0.5, 0.375, 0.625, 0.3125, 0.625, 0.3125, 0.5, 0.3125, 0.375, 0.3125, 0.5, 0.25, 0.5, 0.25, 0.375, 0.3125, 0.625, 0.3125, 0.75, 0.25, 0.75, 0.25, 0.625, 0.3125, 0.875, 0.2812, 1.0, 0.25, 0.875, 0.3125, 0.25, 0.3125, 0.375, 0.25, 0.375, 0.25, 0.25, 0.3125, 0.5, 0.3125, 0.625, 0.25, 0.625, 0.25, 0.5, 0.3125, 0.75, 0.3125, 0.875, 0.25, 0.875, 0.25, 0.75, 0.25, 0.875, 0.2187, 1.0, 0.1875, 0.875, 0.25, 0.25, 0.25, 0.375, 0.1875, 0.375, 0.1875, 0.25, 0.25, 0.5, 0.25, 0.625, 0.1875, 0.625, 0.1875, 0.5, 0.25, 0.75, 0.25, 0.875, 0.1875, 0.875, 0.1875, 0.75, 0.25, 0.375, 0.25, 0.5, 0.1875, 0.5, 0.1875, 0.375, 0.25, 0.625, 0.25, 0.75, 0.1875, 0.75, 0.1875, 0.625, 0.1875, 0.25, 0.1875, 0.375, 0.125, 0.375, 0.125, 0.25, 0.1875, 0.5, 0.1875, 0.625, 0.125, 0.625, 0.125, 0.5, 0.1875, 0.75, 0.1875, 0.875, 0.125, 0.875, 0.125, 0.75, 0.1875, 0.375, 0.1875, 0.5, 0.125, 0.5, 0.125, 0.375, 0.1875, 0.625, 0.1875, 0.75, 0.125, 0.75, 0.125, 0.625, 0.1875, 0.875, 0.1562, 1.0, 0.125, 0.875, 0.125, 0.375, 0.125, 0.5, 0.0625, 0.5, 0.0625, 0.375, 0.125, 0.625, 0.125, 0.75, 0.0625, 0.75, 0.0625, 0.625, 0.125, 0.875, 0.09375, 1.0, 0.0625, 0.875, 0.125, 0.25, 0.125, 0.375, 0.0625, 0.375, 0.0625, 0.25, 0.125, 0.5, 0.125, 0.625, 0.0625, 0.625, 0.0625, 0.5, 0.125, 0.75, 0.125, 0.875, 0.0625, 0.875, 0.0625, 0.75, 0.0625, 0.375, 0.0625, 0.5, 0.0, 0.5, 0.0, 0.375, 0.0625, 0.625, 0.0625, 0.75, 0.0, 0.75, 0.0, 0.625, 0.0625, 0.875, 0.03125, 1.0, 0.0, 0.875, 0.0625, 0.25, 0.0625, 0.375, 0.0, 0.375, 0.0, 0.25, 0.0625, 0.5, 0.0625, 0.625, 0.0, 0.625, 0.0, 0.5, 0.0625, 0.75, 0.0625, 0.875, 0.0, 0.875, 0.0, 0.75, 1.0, 0.25, 1.0, 0.375, 0.9375, 0.375, 0.9375, 0.25, 1.0, 0.5, 1.0, 0.625, 0.9375, 0.625, 0.9375, 0.5, 1.0, 0.75, 1.0, 0.875, 0.9375, 0.875, 0.9375, 0.75, 1.0, 0.375, 1.0, 0.5, 0.9375, 0.5, 0.9375, 0.375, 1.0, 0.625, 1.0, 0.75, 0.9375, 0.75, 0.9375, 0.625, 1.0, 0.875, 0.9687, 1.0, 0.9375, 0.875, 0.9375, 0.5, 0.9375, 0.625, 0.875, 0.625, 0.875, 0.5, 0.9375, 0.75, 0.9375, 0.875, 0.875, 0.875, 0.875, 0.75, 0.9375, 0.375, 0.9375, 0.5, 0.875, 0.5, 0.875, 0.375, 0.9375, 0.625, 0.9375, 0.75, 0.875, 0.75, 0.875, 0.625, 0.9375, 0.875, 0.9062, 1.0, 0.875, 0.875, 0.9375, 0.25, 0.9375, 0.375, 0.875, 0.375, 0.875, 0.25, 0.875, 0.375, 0.875, 0.5, 0.8125, 0.5, 0.8125, 0.375, 0.875, 0.625, 0.875, 0.75, 0.8125, 0.75, 0.8125, 0.625, 0.875, 0.875, 0.8437, 1.0, 0.8125, 0.875, 0.875, 0.25, 0.875, 0.375, 0.8125, 0.375, 0.8125, 0.25, 0.875, 0.5, 0.875, 0.625, 0.8125, 0.625, 0.8125, 0.5, 0.875, 0.75, 0.875, 0.875, 0.8125, 0.875, 0.8125, 0.75, 0.8125, 0.625, 0.8125, 0.75, 0.75, 0.75, 0.75, 0.625, 0.8125, 0.875, 0.7812, 1.0, 0.75, 0.875, 0.8125, 0.25, 0.8125, 0.375, 0.75, 0.375, 0.75, 0.25, 0.8125, 0.5, 0.8125, 0.625, 0.75, 0.625, 0.75, 0.5, 0.8125, 0.75, 0.8125, 0.875, 0.75, 0.875, 0.75, 0.75, 0.8125, 0.375, 0.8125, 0.5, 0.75, 0.5, 0.75, 0.375, 0.75, 0.375, 0.75, 0.5, 0.6875, 0.5, 0.6875, 0.375, 0.75, 0.625, 0.75, 0.75, 0.6875, 0.75, 0.6875, 0.625, 0.75, 0.875, 0.7188, 1.0, 0.6875, 0.875, 0.75, 0.25, 0.75, 0.375, 0.6875, 0.375, 0.6875, 0.25, 0.75, 0.5, 0.75, 0.625, 0.6875, 0.625, 0.6875, 0.5, 0.75, 0.75, 0.75, 0.875, 0.6875, 0.875, 0.6875, 0.75, 0.6875, 0.875, 0.6562, 1.0, 0.625, 0.875, 0.6875, 0.25, 0.6875, 0.375, 0.625, 0.375, 0.625, 0.25, 0.6875, 0.5, 0.6875, 0.625, 0.625, 0.625, 0.625, 0.5, 0.6875, 0.75, 0.6875, 0.875, 0.625, 0.875, 0.625, 0.75, 0.6875, 0.375, 0.6875, 0.5, 0.625, 0.5, 0.625, 0.375, 0.6875, 0.625, 0.6875, 0.75, 0.625, 0.75, 0.625, 0.625, 0.625, 0.25, 0.625, 0.375, 0.5625, 0.375, 0.5625, 0.25, 0.625, 0.5, 0.625, 0.625, 0.5625, 0.625, 0.5625, 0.5, 0.625, 0.75, 0.625, 0.875, 0.5625, 0.875, 0.5625, 0.75, 0.625, 0.375, 0.625, 0.5, 0.5625, 0.5, 0.5625, 0.375, 0.625, 0.625, 0.625, 0.75, 0.5625, 0.75, 0.5625, 0.625, 0.625, 0.875, 0.5938, 1.0, 0.5625, 0.875, 0.5625, 0.375, 0.5625, 0.5, 0.5, 0.5, 0.5, 0.375, 0.5625, 0.625, 0.5625, 0.75, 0.5, 0.75, 0.5, 0.625, 0.5625, 0.875, 0.5313, 1.0, 0.5, 0.875, 0.5625, 0.25, 0.5625, 0.375, 0.5, 0.375, 0.5, 0.25, 0.5625, 0.5, 0.5625, 0.625, 0.5, 0.625, 0.5, 0.5, 0.5625, 0.75, 0.5625, 0.875, 0.5, 0.875, 0.5, 0.75, 0.5, 0.375, 0.5, 0.5, 0.4375, 0.5, 0.4375, 0.375, 0.5, 0.625, 0.5, 0.75, 0.4375, 0.75, 0.4375, 0.625, 0.5, 0.875, 0.4688, 1.0, 0.4375, 0.875, 0.5, 0.25, 0.5, 0.375, 0.4375, 0.375, 0.4375, 0.25, 0.5, 0.5, 0.5, 0.625, 0.4375, 0.625, 0.4375, 0.5, 0.5, 0.75, 0.5, 0.875, 0.4375, 0.875, 0.4375, 0.75, 0.4375, 0.25, 0.4375, 0.375, 0.375, 0.375, 0.375, 0.25, 0.4375, 0.5, 0.4375, 0.625, 0.375, 0.625, 0.375, 0.5, 0.4375, 0.75, 0.4375, 0.875, 0.375, 0.875, 0.375, 0.75, 0.4375, 0.375, 0.4375, 0.5, 0.375, 0.5, 0.375, 0.375, 0.4375, 0.625, 0.4375, 0.75, 0.375, 0.75, 0.375, 0.625, 0.4375, 0.875, 0.4063, 1.0, 0.375, 0.875, 0.375, 0.5, 0.375, 0.625, 0.3125, 0.625, 0.3125, 0.5639, 0.3125, 0.5, 0.375, 0.75, 0.375, 0.875, 0.3125, 0.875, 0.3125, 0.75, 0.375, 0.375, 0.375, 0.5, 0.3125, 0.5, 0.3125, 0.4272, 0.3125, 0.375, 0.1875, 0.625, 0.1875, 0.75, 0.1875, 0.75, 0.1875, 0.625, 0.375, 0.875, 0.3438, 1.0, 0.3125, 0.875, 0.375, 0.25, 0.375, 0.375, 0.3125, 0.375, 0.3125, 0.25, 0.3125, 0.375, 0.3125, 0.4272, 0.281, 0.4295, 0.25, 0.4319, 0.25, 0.375, 0.3125, 0.625, 0.3125, 0.75, 0.25, 0.75, 0.25, 0.625, 0.3125, 0.875, 0.2812, 1.0, 0.25, 0.875, 0.3125, 0.25, 0.3125, 0.375, 0.25, 0.375, 0.25, 0.25, 0.3125, 0.5, 0.3125, 0.5639, 0.2803, 0.5653, 0.2793, 0.5, 0.3125, 0.75, 0.3125, 0.875, 0.25, 0.875, 0.25, 0.75, 0.25, 0.625, 0.25, 0.75, 0.1875, 0.75, 0.1875, 0.625, 0.25, 0.875, 0.2187, 1.0, 0.1875, 0.875, 0.25, 0.25, 0.25, 0.375, 0.1875, 0.375, 0.1875, 0.25, 0.2793, 0.5, 0.2803, 0.5653, 0.2803, 0.5653, 0.2793, 0.5, 0.25, 0.75, 0.25, 0.875, 0.1875, 0.875, 0.1875, 0.75, 0.25, 0.375, 0.25, 0.4319, 0.212, 0.4277, 0.1875, 0.425, 0.1875, 0.375, 0.1875, 0.25, 0.1875, 0.375, 0.125, 0.375, 0.125, 0.25, 0.1875, 0.5, 0.1875, 0.5621, 0.1875, 0.625, 0.125, 0.625, 0.125, 0.5, 0.1875, 0.75, 0.1875, 0.875, 0.125, 0.875, 0.125, 0.75, 0.1875, 0.375, 0.1875, 0.425, 0.1875, 0.5, 0.125, 0.5, 0.125, 0.375, 0.1875, 0.75, 0.125, 0.75, 0.125, 0.75, 0.1875, 0.75, 0.1875, 0.875, 0.1562, 1.0, 0.125, 0.875, 0.125, 0.75, 0.125, 0.875, 0.0625, 0.875, 0.0625, 0.75, 0.125, 0.375, 0.125, 0.5, 0.0625, 0.5, 0.0625, 0.375, 0.125, 0.625, 0.125, 0.75, 0.0625, 0.75, 0.0625, 0.625, 0.125, 0.875, 0.09375, 1.0, 0.0625, 0.875, 0.215, 0.5, 0.214, 0.564, 0.1875, 0.5621, 0.1875, 0.5, 0.125, 0.25, 0.125, 0.375, 0.0625, 0.375, 0.0625, 0.25, 0.125, 0.5, 0.125, 0.625, 0.0625, 0.625, 0.0625, 0.5, 0.212, 0.4277, 0.25, 0.4319, 0.25, 0.4319, 0.212, 0.4277, 0.0625, 0.375, 0.0625, 0.5, 0.0, 0.5, 0.0, 0.375, 0.0625, 0.625, 0.0625, 0.75, 0.0, 0.75, 0.0, 0.625, 0.0625, 0.875, 0.03125, 1.0, 0.0, 0.875, 0.2793, 0.5, 0.281, 0.4295, 0.3125, 0.4272, 0.3125, 0.5, 0.0625, 0.25, 0.0625, 0.375, 0.0, 0.375, 0.0, 0.25, 0.0625, 0.5, 0.0625, 0.625, 0.0, 0.625, 0.0, 0.5, 0.0625, 0.75, 0.0625, 0.875, 0.0, 0.875, 0.0, 0.75, 1.0, 0.875, 0.9687, 1.0, 0.9375, 0.875, 0.1875, 0.425, 0.212, 0.4277, 0.215, 0.5, 0.1875, 0.5, 1.0, 0.25, 1.0, 0.375, 0.9375, 0.375, 0.9375, 0.25, 1.0, 0.5, 1.0, 0.625, 0.9375, 0.625, 0.9375, 0.5, 1.0, 0.75, 1.0, 0.875, 0.9375, 0.875, 0.9375, 0.75, 0.25, 0.5667, 0.214, 0.564, 0.214, 0.564, 0.25, 0.5667, 1.0, 0.375, 1.0, 0.5, 0.9375, 0.5, 0.9375, 0.375, 1.0, 0.625, 1.0, 0.75, 0.9375, 0.75, 0.9375, 0.625, 0.9375, 0.25, 0.9375, 0.375, 0.875, 0.375, 0.875, 0.25, 0.9375, 0.5, 0.9375, 0.625, 0.875, 0.625, 0.875, 0.5, 0.9375, 0.75, 0.9375, 0.875, 0.875, 0.875, 0.875, 0.75, 0.214, 0.564, 0.215, 0.5, 0.215, 0.5, 0.214, 0.564, 0.9375, 0.375, 0.9375, 0.5, 0.875, 0.5, 0.875, 0.375, 0.9375, 0.625, 0.9375, 0.75, 0.875, 0.75, 0.875, 0.625, 0.9375, 0.875, 0.9062, 1.0, 0.875, 0.875, 0.1875, 0.5621, 0.214, 0.564, 0.25, 0.5667, 0.25, 0.625, 0.1875, 0.625, 0.25, 0.5667, 0.2803, 0.5653, 0.3125, 0.5639, 0.3125, 0.625, 0.25, 0.625, 0.875, 0.375, 0.875, 0.5, 0.8125, 0.5, 0.8125, 0.375, 0.875, 0.625, 0.875, 0.75, 0.8125, 0.75, 0.8125, 0.625, 0.875, 0.875, 0.8437, 1.0, 0.8125, 0.875, 0.875, 0.25, 0.875, 0.375, 0.8125, 0.375, 0.8125, 0.25, 0.875, 0.5, 0.875, 0.625, 0.8125, 0.625, 0.8125, 0.5, 0.875, 0.75, 0.875, 0.875, 0.8125, 0.875, 0.8125, 0.75, 0.8125, 0.375, 0.8125, 0.5, 0.75, 0.5, 0.75, 0.375, 0.8125, 0.625, 0.8125, 0.75, 0.75, 0.75, 0.75, 0.625, 0.8125, 0.875, 0.7812, 1.0, 0.75, 0.875, 0.8125, 0.25, 0.8125, 0.375, 0.75, 0.375, 0.75, 0.25, 0.8125, 0.5, 0.8125, 0.625, 0.75, 0.625, 0.75, 0.5, 0.8125, 0.75, 0.8125, 0.875, 0.75, 0.875, 0.75, 0.75, 0.25, 0.5, 0.25, 0.5667, 0.214, 0.564, 0.215, 0.5, 0.215, 0.5, 0.212, 0.4277, 0.25, 0.4319, 0.25, 0.5, 0.2793, 0.5, 0.2803, 0.5653, 0.25, 0.5667, 0.25, 0.5, 0.25, 0.4319, 0.281, 0.4295, 0.2793, 0.5, 0.25, 0.5, 0.2803, 0.5653, 0.25, 0.5667, 0.25, 0.5667, 0.2803, 0.5653, 0.281, 0.4295, 0.2793, 0.5, 0.2793, 0.5, 0.281, 0.4295, 0.25, 0.4319, 0.281, 0.4295, 0.281, 0.4295, 0.25, 0.4319, 0.215, 0.5, 0.212, 0.4277, 0.212, 0.4277, 0.215, 0.5, 0.375, 0.625, 0.375, 0.75, 0.3125, 0.75, 0.3125, 0.625, 0.1875, 0.625, 0.1875, 0.75, 0.125, 0.75, 0.125, 0.625, 0.375, 0.625, 0.375, 0.75, 0.375, 0.75, 0.375, 0.625, 0.3125, 0.75, 0.3125, 0.625, 0.3125, 0.625, 0.3125, 0.75, 0.3125, 0.625, 0.375, 0.625, 0.375, 0.625, 0.3125, 0.625, 0.125, 0.75, 0.125, 0.625, 0.125, 0.625, 0.125, 0.75, 0.125, 0.625, 0.1875, 0.625, 0.1875, 0.625, 0.125, 0.625, 0.375, 0.75, 0.3125, 0.75, 0.3125, 0.75, 0.375, 0.75])
me_kula.materials.append(mat_snow)
me_kula.materials.append(mat_carrot)
me_kula.materials.append(mat_coal)
me_kula.use_remesh_fix_poles = True
me_kula.use_remesh_preserve_attributes = False
me_kula.use_mirror_vertex_groups = False
me_kula.update()

# ---- objects
ob_kula = bpy.data.objects.new('Kula', me_kula)

# ---- transforms, parenting, visibility, modifiers, constraints
ob_kula.location = (0.0, 0.0, -1.47)
ob_kula.scale = (1.423, 1.423, 1.423)
ob_kula.lineart.crease_threshold = 0.0

# ---- collection membership
col_collection.objects.link(ob_kula)

# ---- scene / render settings (as saved in the file)
scene.frame_start = 1; scene.frame_end = 250; scene.frame_set(1)
scene.render.engine = 'BLENDER_EEVEE_NEXT'
scene.cycles.use_denoising = False
scene.cycles.samples = 128
scene.cycles.sampling_pattern = 'TABULATED_SOBOL'
scene.cycles.use_adaptive_sampling = False
scene.cycles.use_light_tree = False
scene.view_settings.view_transform = 'Filmic'
bpy.context.view_layer.update()

# ---- added for rendering (the .blend has no active camera and no usable light): camera, sun
cam_auto = bpy.data.cameras.new('AutoCamera')
cam_auto.lens = 50.0
cam_auto.sensor_width = 36.0
cam_auto.clip_end = 1000.0
ob_auto_camera = bpy.data.objects.new('AutoCamera', cam_auto)
scene.collection.objects.link(ob_auto_camera)
ob_auto_camera.location = (2.77436, -3.3266, 1.74868)
ob_auto_camera.rotation_euler = (1.09748, -7.21219e-08, 0.694738)
scene.camera = ob_auto_camera
light_auto_sun = bpy.data.lights.new('AutoSun', 'SUN')
light_auto_sun.energy = 3.0
light_auto_sun.angle = 0.0523599
ob_auto_sun = bpy.data.objects.new('AutoSun', light_auto_sun)
scene.collection.objects.link(ob_auto_sun)
ob_auto_sun.rotation_euler = (0.872665, 0.174533, 0.523599)
bpy.context.view_layer.update()
